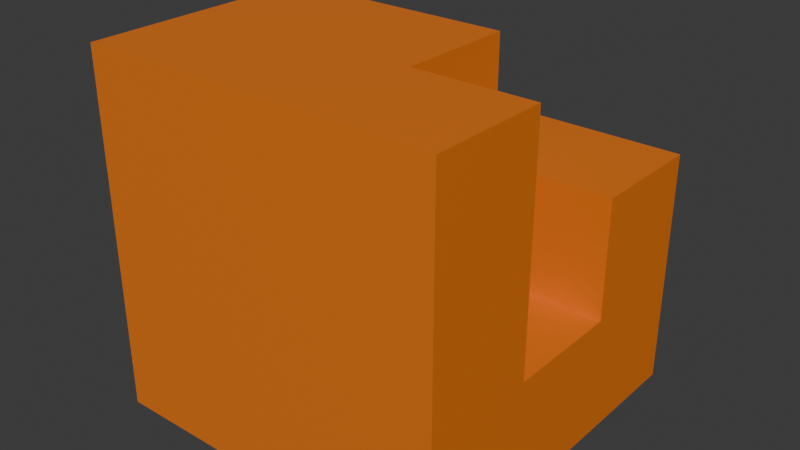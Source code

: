 # Source: structures.blend  (saved by Blender 4.5.91; exported with 4.5.12 LTS)
import bpy
from mathutils import Matrix  # noqa: F401  (used for matrix-valued properties, if any)

bpy.ops.wm.read_factory_settings(use_empty=True)
scene = bpy.context.scene
scene.name = 'cube-tower'

# ---- collections
col_collection = bpy.data.collections.new('Collection'); scene.collection.children.link(col_collection)

# ---- materials (node trees are filled in below, after node groups)
mat_material_001 = bpy.data.materials.new('Material.001')
mat_material_002 = bpy.data.materials.new('Material.002')
mat_material_003 = bpy.data.materials.new('Material.003')
mat_material_004 = bpy.data.materials.new('Material.004')
mat_material_005 = bpy.data.materials.new('Material.005')
mat_material_006 = bpy.data.materials.new('Material.006')
mat_material_007 = bpy.data.materials.new('Material.007')
mat_material_008 = bpy.data.materials.new('Material.008')
mat_material_009 = bpy.data.materials.new('Material.009')
mat_material_010 = bpy.data.materials.new('Material.010')
mat_material_011 = bpy.data.materials.new('Material.011')
mat_material_012 = bpy.data.materials.new('Material.012')
mat_material_013 = bpy.data.materials.new('Material.013')
mat_material_014 = bpy.data.materials.new('Material.014')
mat_material_015 = bpy.data.materials.new('Material.015')
mat_material_016 = bpy.data.materials.new('Material.016')
mat_material_017 = bpy.data.materials.new('Material.017')
mat_material_018 = bpy.data.materials.new('Material.018')
mat_material_019 = bpy.data.materials.new('Material.019')
mat_material_020 = bpy.data.materials.new('Material.020')
mat_material_021 = bpy.data.materials.new('Material.021')
mat_material_022 = bpy.data.materials.new('Material.022')

# ---- material node trees
mat_material_001.use_nodes = True; mat_material_001.node_tree.nodes.clear()
_N = mat_material_001.node_tree.nodes; _L = mat_material_001.node_tree.links
n0 = _N.new('ShaderNodeBsdfPrincipled'); n0.name = 'Principled BSDF'; n0.location = (-200, 100)
n0.inputs[0].default_value = (0.8013, 0.1877, 0.01097, 1.0)
n1 = _N.new('ShaderNodeOutputMaterial'); n1.name = 'Material Output'; n1.location = (200, 100)
_L.new(n0.outputs[0], n1.inputs[0])
n1.is_active_output = True
mat_material_002.use_nodes = True; mat_material_002.node_tree.nodes.clear()
_N = mat_material_002.node_tree.nodes; _L = mat_material_002.node_tree.links
n0 = _N.new('ShaderNodeBsdfPrincipled'); n0.name = 'Principled BSDF'; n0.location = (-200, 100)
n0.inputs[0].default_value = (0.8013, 0.1877, 0.01097, 1.0)
n1 = _N.new('ShaderNodeOutputMaterial'); n1.name = 'Material Output'; n1.location = (200, 100)
_L.new(n0.outputs[0], n1.inputs[0])
n1.is_active_output = True
mat_material_003.use_nodes = True; mat_material_003.node_tree.nodes.clear()
_N = mat_material_003.node_tree.nodes; _L = mat_material_003.node_tree.links
n0 = _N.new('ShaderNodeBsdfPrincipled'); n0.name = 'Principled BSDF'; n0.location = (-200, 100)
n0.inputs[0].default_value = (0.8013, 0.1877, 0.01097, 1.0)
n1 = _N.new('ShaderNodeOutputMaterial'); n1.name = 'Material Output'; n1.location = (200, 100)
_L.new(n0.outputs[0], n1.inputs[0])
n1.is_active_output = True
mat_material_004.use_nodes = True; mat_material_004.node_tree.nodes.clear()
_N = mat_material_004.node_tree.nodes; _L = mat_material_004.node_tree.links
n0 = _N.new('ShaderNodeBsdfPrincipled'); n0.name = 'Principled BSDF'; n0.location = (-200, 100)
n0.inputs[0].default_value = (0.8013, 0.1877, 0.01097, 1.0)
n1 = _N.new('ShaderNodeOutputMaterial'); n1.name = 'Material Output'; n1.location = (200, 100)
_L.new(n0.outputs[0], n1.inputs[0])
n1.is_active_output = True
mat_material_005.use_nodes = True; mat_material_005.node_tree.nodes.clear()
_N = mat_material_005.node_tree.nodes; _L = mat_material_005.node_tree.links
n0 = _N.new('ShaderNodeBsdfPrincipled'); n0.name = 'Principled BSDF'; n0.location = (-200, 100)
n0.inputs[0].default_value = (0.8013, 0.1877, 0.01097, 1.0)
n1 = _N.new('ShaderNodeOutputMaterial'); n1.name = 'Material Output'; n1.location = (200, 100)
_L.new(n0.outputs[0], n1.inputs[0])
n1.is_active_output = True
mat_material_006.use_nodes = True; mat_material_006.node_tree.nodes.clear()
_N = mat_material_006.node_tree.nodes; _L = mat_material_006.node_tree.links
n0 = _N.new('ShaderNodeBsdfPrincipled'); n0.name = 'Principled BSDF'; n0.location = (-200, 100)
n0.inputs[0].default_value = (0.8013, 0.1877, 0.01097, 1.0)
n1 = _N.new('ShaderNodeOutputMaterial'); n1.name = 'Material Output'; n1.location = (200, 100)
_L.new(n0.outputs[0], n1.inputs[0])
n1.is_active_output = True
mat_material_007.use_nodes = True; mat_material_007.node_tree.nodes.clear()
_N = mat_material_007.node_tree.nodes; _L = mat_material_007.node_tree.links
n0 = _N.new('ShaderNodeBsdfPrincipled'); n0.name = 'Principled BSDF'; n0.location = (-200, 100)
n0.inputs[0].default_value = (0.8013, 0.1877, 0.01097, 1.0)
n1 = _N.new('ShaderNodeOutputMaterial'); n1.name = 'Material Output'; n1.location = (200, 100)
_L.new(n0.outputs[0], n1.inputs[0])
n1.is_active_output = True
mat_material_008.use_nodes = True; mat_material_008.node_tree.nodes.clear()
_N = mat_material_008.node_tree.nodes; _L = mat_material_008.node_tree.links
n0 = _N.new('ShaderNodeBsdfPrincipled'); n0.name = 'Principled BSDF'; n0.location = (-200, 100)
n0.inputs[0].default_value = (0.8013, 0.1877, 0.01097, 1.0)
n1 = _N.new('ShaderNodeOutputMaterial'); n1.name = 'Material Output'; n1.location = (200, 100)
_L.new(n0.outputs[0], n1.inputs[0])
n1.is_active_output = True
mat_material_009.use_nodes = True; mat_material_009.node_tree.nodes.clear()
_N = mat_material_009.node_tree.nodes; _L = mat_material_009.node_tree.links
n0 = _N.new('ShaderNodeBsdfPrincipled'); n0.name = 'Principled BSDF'; n0.location = (-200, 100)
n0.inputs[0].default_value = (0.8013, 0.1877, 0.01097, 1.0)
n1 = _N.new('ShaderNodeOutputMaterial'); n1.name = 'Material Output'; n1.location = (200, 100)
_L.new(n0.outputs[0], n1.inputs[0])
n1.is_active_output = True
mat_material_010.use_nodes = True; mat_material_010.node_tree.nodes.clear()
_N = mat_material_010.node_tree.nodes; _L = mat_material_010.node_tree.links
n0 = _N.new('ShaderNodeBsdfPrincipled'); n0.name = 'Principled BSDF'; n0.location = (-200, 100)
n0.inputs[0].default_value = (0.8013, 0.1877, 0.01097, 1.0)
n1 = _N.new('ShaderNodeOutputMaterial'); n1.name = 'Material Output'; n1.location = (200, 100)
_L.new(n0.outputs[0], n1.inputs[0])
n1.is_active_output = True
mat_material_011.use_nodes = True; mat_material_011.node_tree.nodes.clear()
_N = mat_material_011.node_tree.nodes; _L = mat_material_011.node_tree.links
n0 = _N.new('ShaderNodeBsdfPrincipled'); n0.name = 'Principled BSDF'; n0.location = (-200, 100)
n0.inputs[0].default_value = (0.8013, 0.1877, 0.01097, 1.0)
n1 = _N.new('ShaderNodeOutputMaterial'); n1.name = 'Material Output'; n1.location = (200, 100)
_L.new(n0.outputs[0], n1.inputs[0])
n1.is_active_output = True
mat_material_012.use_nodes = True; mat_material_012.node_tree.nodes.clear()
_N = mat_material_012.node_tree.nodes; _L = mat_material_012.node_tree.links
n0 = _N.new('ShaderNodeBsdfPrincipled'); n0.name = 'Principled BSDF'; n0.location = (-200, 100)
n0.inputs[0].default_value = (0.8013, 0.1877, 0.01097, 1.0)
n1 = _N.new('ShaderNodeOutputMaterial'); n1.name = 'Material Output'; n1.location = (200, 100)
_L.new(n0.outputs[0], n1.inputs[0])
n1.is_active_output = True
mat_material_013.use_nodes = True; mat_material_013.node_tree.nodes.clear()
_N = mat_material_013.node_tree.nodes; _L = mat_material_013.node_tree.links
n0 = _N.new('ShaderNodeBsdfPrincipled'); n0.name = 'Principled BSDF'; n0.location = (-200, 100)
n0.inputs[0].default_value = (0.8013, 0.1877, 0.01097, 1.0)
n1 = _N.new('ShaderNodeOutputMaterial'); n1.name = 'Material Output'; n1.location = (200, 100)
_L.new(n0.outputs[0], n1.inputs[0])
n1.is_active_output = True
mat_material_014.use_nodes = True; mat_material_014.node_tree.nodes.clear()
_N = mat_material_014.node_tree.nodes; _L = mat_material_014.node_tree.links
n0 = _N.new('ShaderNodeBsdfPrincipled'); n0.name = 'Principled BSDF'; n0.location = (-200, 100)
n0.inputs[0].default_value = (0.8013, 0.1877, 0.01097, 1.0)
n1 = _N.new('ShaderNodeOutputMaterial'); n1.name = 'Material Output'; n1.location = (200, 100)
_L.new(n0.outputs[0], n1.inputs[0])
n1.is_active_output = True
mat_material_015.use_nodes = True; mat_material_015.node_tree.nodes.clear()
_N = mat_material_015.node_tree.nodes; _L = mat_material_015.node_tree.links
n0 = _N.new('ShaderNodeBsdfPrincipled'); n0.name = 'Principled BSDF'; n0.location = (-200, 100)
n0.inputs[0].default_value = (0.8013, 0.1877, 0.01097, 1.0)
n1 = _N.new('ShaderNodeOutputMaterial'); n1.name = 'Material Output'; n1.location = (200, 100)
_L.new(n0.outputs[0], n1.inputs[0])
n1.is_active_output = True
mat_material_016.use_nodes = True; mat_material_016.node_tree.nodes.clear()
_N = mat_material_016.node_tree.nodes; _L = mat_material_016.node_tree.links
n0 = _N.new('ShaderNodeBsdfPrincipled'); n0.name = 'Principled BSDF'; n0.location = (-200, 100)
n0.inputs[0].default_value = (0.8013, 0.1877, 0.01097, 1.0)
n1 = _N.new('ShaderNodeOutputMaterial'); n1.name = 'Material Output'; n1.location = (200, 100)
_L.new(n0.outputs[0], n1.inputs[0])
n1.is_active_output = True
mat_material_017.use_nodes = True; mat_material_017.node_tree.nodes.clear()
_N = mat_material_017.node_tree.nodes; _L = mat_material_017.node_tree.links
n0 = _N.new('ShaderNodeBsdfPrincipled'); n0.name = 'Principled BSDF'; n0.location = (-200, 100)
n0.inputs[0].default_value = (0.8013, 0.1877, 0.01097, 1.0)
n1 = _N.new('ShaderNodeOutputMaterial'); n1.name = 'Material Output'; n1.location = (200, 100)
_L.new(n0.outputs[0], n1.inputs[0])
n1.is_active_output = True
mat_material_018.use_nodes = True; mat_material_018.node_tree.nodes.clear()
_N = mat_material_018.node_tree.nodes; _L = mat_material_018.node_tree.links
n0 = _N.new('ShaderNodeBsdfPrincipled'); n0.name = 'Principled BSDF'; n0.location = (-200, 100)
n0.inputs[0].default_value = (0.8013, 0.1877, 0.01097, 1.0)
n1 = _N.new('ShaderNodeOutputMaterial'); n1.name = 'Material Output'; n1.location = (200, 100)
_L.new(n0.outputs[0], n1.inputs[0])
n1.is_active_output = True
mat_material_019.use_nodes = True; mat_material_019.node_tree.nodes.clear()
_N = mat_material_019.node_tree.nodes; _L = mat_material_019.node_tree.links
n0 = _N.new('ShaderNodeBsdfPrincipled'); n0.name = 'Principled BSDF'; n0.location = (-200, 100)
n0.inputs[0].default_value = (0.8013, 0.1877, 0.01097, 1.0)
n1 = _N.new('ShaderNodeOutputMaterial'); n1.name = 'Material Output'; n1.location = (200, 100)
_L.new(n0.outputs[0], n1.inputs[0])
n1.is_active_output = True
mat_material_020.use_nodes = True; mat_material_020.node_tree.nodes.clear()
_N = mat_material_020.node_tree.nodes; _L = mat_material_020.node_tree.links
n0 = _N.new('ShaderNodeBsdfPrincipled'); n0.name = 'Principled BSDF'; n0.location = (-200, 100)
n0.inputs[0].default_value = (0.8013, 0.1877, 0.01097, 1.0)
n1 = _N.new('ShaderNodeOutputMaterial'); n1.name = 'Material Output'; n1.location = (200, 100)
_L.new(n0.outputs[0], n1.inputs[0])
n1.is_active_output = True
mat_material_021.use_nodes = True; mat_material_021.node_tree.nodes.clear()
_N = mat_material_021.node_tree.nodes; _L = mat_material_021.node_tree.links
n0 = _N.new('ShaderNodeBsdfPrincipled'); n0.name = 'Principled BSDF'; n0.location = (-200, 100)
n0.inputs[0].default_value = (0.8013, 0.1877, 0.01097, 1.0)
n1 = _N.new('ShaderNodeOutputMaterial'); n1.name = 'Material Output'; n1.location = (200, 100)
_L.new(n0.outputs[0], n1.inputs[0])
n1.is_active_output = True
mat_material_022.use_nodes = True; mat_material_022.node_tree.nodes.clear()
_N = mat_material_022.node_tree.nodes; _L = mat_material_022.node_tree.links
n0 = _N.new('ShaderNodeBsdfPrincipled'); n0.name = 'Principled BSDF'; n0.location = (-200, 100)
n0.inputs[0].default_value = (0.8013, 0.1877, 0.01097, 1.0)
n1 = _N.new('ShaderNodeOutputMaterial'); n1.name = 'Material Output'; n1.location = (200, 100)
_L.new(n0.outputs[0], n1.inputs[0])
n1.is_active_output = True

# ---- world
world_world = bpy.data.worlds.new('World'); scene.world = world_world
world_world.use_nodes = True; world_world.node_tree.nodes.clear()
_N = world_world.node_tree.nodes; _L = world_world.node_tree.links
n0 = _N.new('ShaderNodeOutputWorld'); n0.name = 'World Output'; n0.location = (200, 100)
n1 = _N.new('ShaderNodeBackground'); n1.name = 'Background'; n1.location = (-200, 100)
n1.inputs[0].default_value = (0.05088, 0.05088, 0.05088, 1.0)
_L.new(n1.outputs[0], n0.inputs[0])
n0.is_active_output = True
world_world.color = (0.05088, 0.05088, 0.05088)
world_world.sun_shadow_jitter_overblur = 0.0

# ---- meshes
me_cube_001 = bpy.data.meshes.new('Cube.001')
me_cube_001.from_pydata([(-1.0, -1.0, -1.0), (-1.0, -1.0, 1.0), (-1.0, 1.0, -1.0), (-1.0, 1.0, 1.0), (1.0, -1.0, -1.0), (1.0, -1.0, 1.0), (1.0, 1.0, -1.0), (1.0, 1.0, 1.0)], [], [(0, 1, 3, 2), (2, 3, 7, 6), (6, 7, 5, 4), (4, 5, 1, 0), (2, 6, 4, 0), (7, 3, 1, 5)])
_uv = me_cube_001.uv_layers.new(name='UVMap')
_uv.uv.foreach_set('vector', [0.375, 0.0, 0.625, 0.0, 0.625, 0.25, 0.375, 0.25, 0.375, 0.25, 0.625, 0.25, 0.625, 0.5, 0.375, 0.5, 0.375, 0.5, 0.625, 0.5, 0.625, 0.75, 0.375, 0.75, 0.375, 0.75, 0.625, 0.75, 0.625, 1.0, 0.375, 1.0, 0.125, 0.5, 0.375, 0.5, 0.375, 0.75, 0.125, 0.75, 0.625, 0.5, 0.875, 0.5, 0.875, 0.75, 0.625, 0.75])
me_cube_001.materials.append(mat_material_001)
me_cube_001.update()
me_cube_002 = bpy.data.meshes.new('Cube.002')
me_cube_002.from_pydata([(-1.0, -1.0, -1.0), (-1.0, -1.0, 1.0), (-1.0, 1.0, -1.0), (-1.0, 1.0, 1.0), (1.0, -1.0, -1.0), (1.0, -1.0, 1.0), (1.0, 1.0, -1.0), (1.0, 1.0, 1.0)], [], [(0, 1, 3, 2), (2, 3, 7, 6), (6, 7, 5, 4), (4, 5, 1, 0), (2, 6, 4, 0), (7, 3, 1, 5)])
_uv = me_cube_002.uv_layers.new(name='UVMap')
_uv.uv.foreach_set('vector', [0.375, 0.0, 0.625, 0.0, 0.625, 0.25, 0.375, 0.25, 0.375, 0.25, 0.625, 0.25, 0.625, 0.5, 0.375, 0.5, 0.375, 0.5, 0.625, 0.5, 0.625, 0.75, 0.375, 0.75, 0.375, 0.75, 0.625, 0.75, 0.625, 1.0, 0.375, 1.0, 0.125, 0.5, 0.375, 0.5, 0.375, 0.75, 0.125, 0.75, 0.625, 0.5, 0.875, 0.5, 0.875, 0.75, 0.625, 0.75])
me_cube_002.materials.append(mat_material_002)
me_cube_002.update()
me_cube_003 = bpy.data.meshes.new('Cube.003')
me_cube_003.from_pydata([(-1.0, -1.0, -1.0), (-1.0, -1.0, 1.0), (-1.0, 1.0, -1.0), (-1.0, 1.0, 1.0), (1.0, -1.0, -1.0), (1.0, -1.0, 1.0), (1.0, 1.0, -1.0), (1.0, 1.0, 1.0)], [], [(0, 1, 3, 2), (2, 3, 7, 6), (6, 7, 5, 4), (4, 5, 1, 0), (2, 6, 4, 0), (7, 3, 1, 5)])
_uv = me_cube_003.uv_layers.new(name='UVMap')
_uv.uv.foreach_set('vector', [0.375, 0.0, 0.625, 0.0, 0.625, 0.25, 0.375, 0.25, 0.375, 0.25, 0.625, 0.25, 0.625, 0.5, 0.375, 0.5, 0.375, 0.5, 0.625, 0.5, 0.625, 0.75, 0.375, 0.75, 0.375, 0.75, 0.625, 0.75, 0.625, 1.0, 0.375, 1.0, 0.125, 0.5, 0.375, 0.5, 0.375, 0.75, 0.125, 0.75, 0.625, 0.5, 0.875, 0.5, 0.875, 0.75, 0.625, 0.75])
me_cube_003.materials.append(mat_material_003)
me_cube_003.update()
me_cube_004 = bpy.data.meshes.new('Cube.004')
me_cube_004.from_pydata([(-1.0, -1.0, -1.0), (-1.0, -1.0, 1.0), (-1.0, 1.0, -1.0), (-1.0, 1.0, 1.0), (1.0, -1.0, -1.0), (1.0, -1.0, 1.0), (1.0, 1.0, -1.0), (1.0, 1.0, 1.0)], [], [(0, 1, 3, 2), (2, 3, 7, 6), (6, 7, 5, 4), (4, 5, 1, 0), (2, 6, 4, 0), (7, 3, 1, 5)])
_uv = me_cube_004.uv_layers.new(name='UVMap')
_uv.uv.foreach_set('vector', [0.375, 0.0, 0.625, 0.0, 0.625, 0.25, 0.375, 0.25, 0.375, 0.25, 0.625, 0.25, 0.625, 0.5, 0.375, 0.5, 0.375, 0.5, 0.625, 0.5, 0.625, 0.75, 0.375, 0.75, 0.375, 0.75, 0.625, 0.75, 0.625, 1.0, 0.375, 1.0, 0.125, 0.5, 0.375, 0.5, 0.375, 0.75, 0.125, 0.75, 0.625, 0.5, 0.875, 0.5, 0.875, 0.75, 0.625, 0.75])
me_cube_004.materials.append(mat_material_004)
me_cube_004.update()
me_cube_005 = bpy.data.meshes.new('Cube.005')
me_cube_005.from_pydata([(-1.0, -1.0, -1.0), (-1.0, -1.0, 1.0), (-1.0, 1.0, -1.0), (-1.0, 1.0, 1.0), (1.0, -1.0, -1.0), (1.0, -1.0, 1.0), (1.0, 1.0, -1.0), (1.0, 1.0, 1.0)], [], [(0, 1, 3, 2), (2, 3, 7, 6), (6, 7, 5, 4), (4, 5, 1, 0), (2, 6, 4, 0), (7, 3, 1, 5)])
_uv = me_cube_005.uv_layers.new(name='UVMap')
_uv.uv.foreach_set('vector', [0.375, 0.0, 0.625, 0.0, 0.625, 0.25, 0.375, 0.25, 0.375, 0.25, 0.625, 0.25, 0.625, 0.5, 0.375, 0.5, 0.375, 0.5, 0.625, 0.5, 0.625, 0.75, 0.375, 0.75, 0.375, 0.75, 0.625, 0.75, 0.625, 1.0, 0.375, 1.0, 0.125, 0.5, 0.375, 0.5, 0.375, 0.75, 0.125, 0.75, 0.625, 0.5, 0.875, 0.5, 0.875, 0.75, 0.625, 0.75])
me_cube_005.materials.append(mat_material_005)
me_cube_005.update()
me_cube_006 = bpy.data.meshes.new('Cube.006')
me_cube_006.from_pydata([(-1.0, -1.0, -1.0), (-1.0, -1.0, 1.0), (-1.0, 1.0, -1.0), (-1.0, 1.0, 1.0), (1.0, -1.0, -1.0), (1.0, -1.0, 1.0), (1.0, 1.0, -1.0), (1.0, 1.0, 1.0)], [], [(0, 1, 3, 2), (2, 3, 7, 6), (6, 7, 5, 4), (4, 5, 1, 0), (2, 6, 4, 0), (7, 3, 1, 5)])
_uv = me_cube_006.uv_layers.new(name='UVMap')
_uv.uv.foreach_set('vector', [0.375, 0.0, 0.625, 0.0, 0.625, 0.25, 0.375, 0.25, 0.375, 0.25, 0.625, 0.25, 0.625, 0.5, 0.375, 0.5, 0.375, 0.5, 0.625, 0.5, 0.625, 0.75, 0.375, 0.75, 0.375, 0.75, 0.625, 0.75, 0.625, 1.0, 0.375, 1.0, 0.125, 0.5, 0.375, 0.5, 0.375, 0.75, 0.125, 0.75, 0.625, 0.5, 0.875, 0.5, 0.875, 0.75, 0.625, 0.75])
me_cube_006.materials.append(mat_material_006)
me_cube_006.update()
me_cube_007 = bpy.data.meshes.new('Cube.007')
me_cube_007.from_pydata([(-1.0, -1.0, -1.0), (-1.0, -1.0, 1.0), (-1.0, 1.0, -1.0), (-1.0, 1.0, 1.0), (1.0, -1.0, -1.0), (1.0, -1.0, 1.0), (1.0, 1.0, -1.0), (1.0, 1.0, 1.0)], [], [(0, 1, 3, 2), (2, 3, 7, 6), (6, 7, 5, 4), (4, 5, 1, 0), (2, 6, 4, 0), (7, 3, 1, 5)])
_uv = me_cube_007.uv_layers.new(name='UVMap')
_uv.uv.foreach_set('vector', [0.375, 0.0, 0.625, 0.0, 0.625, 0.25, 0.375, 0.25, 0.375, 0.25, 0.625, 0.25, 0.625, 0.5, 0.375, 0.5, 0.375, 0.5, 0.625, 0.5, 0.625, 0.75, 0.375, 0.75, 0.375, 0.75, 0.625, 0.75, 0.625, 1.0, 0.375, 1.0, 0.125, 0.5, 0.375, 0.5, 0.375, 0.75, 0.125, 0.75, 0.625, 0.5, 0.875, 0.5, 0.875, 0.75, 0.625, 0.75])
me_cube_007.materials.append(mat_material_007)
me_cube_007.update()
me_cube_008 = bpy.data.meshes.new('Cube.008')
me_cube_008.from_pydata([(-1.0, -1.0, -1.0), (-1.0, -1.0, 1.0), (-1.0, 1.0, -1.0), (-1.0, 1.0, 1.0), (1.0, -1.0, -1.0), (1.0, -1.0, 1.0), (1.0, 1.0, -1.0), (1.0, 1.0, 1.0)], [], [(0, 1, 3, 2), (2, 3, 7, 6), (6, 7, 5, 4), (4, 5, 1, 0), (2, 6, 4, 0), (7, 3, 1, 5)])
_uv = me_cube_008.uv_layers.new(name='UVMap')
_uv.uv.foreach_set('vector', [0.375, 0.0, 0.625, 0.0, 0.625, 0.25, 0.375, 0.25, 0.375, 0.25, 0.625, 0.25, 0.625, 0.5, 0.375, 0.5, 0.375, 0.5, 0.625, 0.5, 0.625, 0.75, 0.375, 0.75, 0.375, 0.75, 0.625, 0.75, 0.625, 1.0, 0.375, 1.0, 0.125, 0.5, 0.375, 0.5, 0.375, 0.75, 0.125, 0.75, 0.625, 0.5, 0.875, 0.5, 0.875, 0.75, 0.625, 0.75])
me_cube_008.materials.append(mat_material_008)
me_cube_008.update()
me_cube_009 = bpy.data.meshes.new('Cube.009')
me_cube_009.from_pydata([(-1.0, -1.0, -1.0), (-1.0, -1.0, 1.0), (-1.0, 1.0, -1.0), (-1.0, 1.0, 1.0), (1.0, -1.0, -1.0), (1.0, -1.0, 1.0), (1.0, 1.0, -1.0), (1.0, 1.0, 1.0)], [], [(0, 1, 3, 2), (2, 3, 7, 6), (6, 7, 5, 4), (4, 5, 1, 0), (2, 6, 4, 0), (7, 3, 1, 5)])
_uv = me_cube_009.uv_layers.new(name='UVMap')
_uv.uv.foreach_set('vector', [0.375, 0.0, 0.625, 0.0, 0.625, 0.25, 0.375, 0.25, 0.375, 0.25, 0.625, 0.25, 0.625, 0.5, 0.375, 0.5, 0.375, 0.5, 0.625, 0.5, 0.625, 0.75, 0.375, 0.75, 0.375, 0.75, 0.625, 0.75, 0.625, 1.0, 0.375, 1.0, 0.125, 0.5, 0.375, 0.5, 0.375, 0.75, 0.125, 0.75, 0.625, 0.5, 0.875, 0.5, 0.875, 0.75, 0.625, 0.75])
me_cube_009.materials.append(mat_material_009)
me_cube_009.update()
me_cube_010 = bpy.data.meshes.new('Cube.010')
me_cube_010.from_pydata([(-1.0, -1.0, -1.0), (-1.0, -1.0, 1.0), (-1.0, 1.0, -1.0), (-1.0, 1.0, 1.0), (1.0, -1.0, -1.0), (1.0, -1.0, 1.0), (1.0, 1.0, -1.0), (1.0, 1.0, 1.0)], [], [(0, 1, 3, 2), (2, 3, 7, 6), (6, 7, 5, 4), (4, 5, 1, 0), (2, 6, 4, 0), (7, 3, 1, 5)])
_uv = me_cube_010.uv_layers.new(name='UVMap')
_uv.uv.foreach_set('vector', [0.375, 0.0, 0.625, 0.0, 0.625, 0.25, 0.375, 0.25, 0.375, 0.25, 0.625, 0.25, 0.625, 0.5, 0.375, 0.5, 0.375, 0.5, 0.625, 0.5, 0.625, 0.75, 0.375, 0.75, 0.375, 0.75, 0.625, 0.75, 0.625, 1.0, 0.375, 1.0, 0.125, 0.5, 0.375, 0.5, 0.375, 0.75, 0.125, 0.75, 0.625, 0.5, 0.875, 0.5, 0.875, 0.75, 0.625, 0.75])
me_cube_010.materials.append(mat_material_010)
me_cube_010.update()
me_cube_011 = bpy.data.meshes.new('Cube.011')
me_cube_011.from_pydata([(-1.0, -1.0, -1.0), (-1.0, -1.0, 1.0), (-1.0, 1.0, -1.0), (-1.0, 1.0, 1.0), (1.0, -1.0, -1.0), (1.0, -1.0, 1.0), (1.0, 1.0, -1.0), (1.0, 1.0, 1.0)], [], [(0, 1, 3, 2), (2, 3, 7, 6), (6, 7, 5, 4), (4, 5, 1, 0), (2, 6, 4, 0), (7, 3, 1, 5)])
_uv = me_cube_011.uv_layers.new(name='UVMap')
_uv.uv.foreach_set('vector', [0.375, 0.0, 0.625, 0.0, 0.625, 0.25, 0.375, 0.25, 0.375, 0.25, 0.625, 0.25, 0.625, 0.5, 0.375, 0.5, 0.375, 0.5, 0.625, 0.5, 0.625, 0.75, 0.375, 0.75, 0.375, 0.75, 0.625, 0.75, 0.625, 1.0, 0.375, 1.0, 0.125, 0.5, 0.375, 0.5, 0.375, 0.75, 0.125, 0.75, 0.625, 0.5, 0.875, 0.5, 0.875, 0.75, 0.625, 0.75])
me_cube_011.materials.append(mat_material_011)
me_cube_011.update()
me_cube_012 = bpy.data.meshes.new('Cube.012')
me_cube_012.from_pydata([(-1.0, -1.0, -1.0), (-1.0, -1.0, 1.0), (-1.0, 1.0, -1.0), (-1.0, 1.0, 1.0), (1.0, -1.0, -1.0), (1.0, -1.0, 1.0), (1.0, 1.0, -1.0), (1.0, 1.0, 1.0)], [], [(0, 1, 3, 2), (2, 3, 7, 6), (6, 7, 5, 4), (4, 5, 1, 0), (2, 6, 4, 0), (7, 3, 1, 5)])
_uv = me_cube_012.uv_layers.new(name='UVMap')
_uv.uv.foreach_set('vector', [0.375, 0.0, 0.625, 0.0, 0.625, 0.25, 0.375, 0.25, 0.375, 0.25, 0.625, 0.25, 0.625, 0.5, 0.375, 0.5, 0.375, 0.5, 0.625, 0.5, 0.625, 0.75, 0.375, 0.75, 0.375, 0.75, 0.625, 0.75, 0.625, 1.0, 0.375, 1.0, 0.125, 0.5, 0.375, 0.5, 0.375, 0.75, 0.125, 0.75, 0.625, 0.5, 0.875, 0.5, 0.875, 0.75, 0.625, 0.75])
me_cube_012.materials.append(mat_material_012)
me_cube_012.update()
me_cube_013 = bpy.data.meshes.new('Cube.013')
me_cube_013.from_pydata([(-1.0, -1.0, -1.0), (-1.0, -1.0, 1.0), (-1.0, 1.0, -1.0), (-1.0, 1.0, 1.0), (1.0, -1.0, -1.0), (1.0, -1.0, 1.0), (1.0, 1.0, -1.0), (1.0, 1.0, 1.0)], [], [(0, 1, 3, 2), (2, 3, 7, 6), (6, 7, 5, 4), (4, 5, 1, 0), (2, 6, 4, 0), (7, 3, 1, 5)])
_uv = me_cube_013.uv_layers.new(name='UVMap')
_uv.uv.foreach_set('vector', [0.375, 0.0, 0.625, 0.0, 0.625, 0.25, 0.375, 0.25, 0.375, 0.25, 0.625, 0.25, 0.625, 0.5, 0.375, 0.5, 0.375, 0.5, 0.625, 0.5, 0.625, 0.75, 0.375, 0.75, 0.375, 0.75, 0.625, 0.75, 0.625, 1.0, 0.375, 1.0, 0.125, 0.5, 0.375, 0.5, 0.375, 0.75, 0.125, 0.75, 0.625, 0.5, 0.875, 0.5, 0.875, 0.75, 0.625, 0.75])
me_cube_013.materials.append(mat_material_013)
me_cube_013.update()
me_cube_014 = bpy.data.meshes.new('Cube.014')
me_cube_014.from_pydata([(-1.0, -1.0, -1.0), (-1.0, -1.0, 1.0), (-1.0, 1.0, -1.0), (-1.0, 1.0, 1.0), (1.0, -1.0, -1.0), (1.0, -1.0, 1.0), (1.0, 1.0, -1.0), (1.0, 1.0, 1.0)], [], [(0, 1, 3, 2), (2, 3, 7, 6), (6, 7, 5, 4), (4, 5, 1, 0), (2, 6, 4, 0), (7, 3, 1, 5)])
_uv = me_cube_014.uv_layers.new(name='UVMap')
_uv.uv.foreach_set('vector', [0.375, 0.0, 0.625, 0.0, 0.625, 0.25, 0.375, 0.25, 0.375, 0.25, 0.625, 0.25, 0.625, 0.5, 0.375, 0.5, 0.375, 0.5, 0.625, 0.5, 0.625, 0.75, 0.375, 0.75, 0.375, 0.75, 0.625, 0.75, 0.625, 1.0, 0.375, 1.0, 0.125, 0.5, 0.375, 0.5, 0.375, 0.75, 0.125, 0.75, 0.625, 0.5, 0.875, 0.5, 0.875, 0.75, 0.625, 0.75])
me_cube_014.materials.append(mat_material_014)
me_cube_014.update()
me_cube_015 = bpy.data.meshes.new('Cube.015')
me_cube_015.from_pydata([(-1.0, -1.0, -1.0), (-1.0, -1.0, 1.0), (-1.0, 1.0, -1.0), (-1.0, 1.0, 1.0), (1.0, -1.0, -1.0), (1.0, -1.0, 1.0), (1.0, 1.0, -1.0), (1.0, 1.0, 1.0)], [], [(0, 1, 3, 2), (2, 3, 7, 6), (6, 7, 5, 4), (4, 5, 1, 0), (2, 6, 4, 0), (7, 3, 1, 5)])
_uv = me_cube_015.uv_layers.new(name='UVMap')
_uv.uv.foreach_set('vector', [0.375, 0.0, 0.625, 0.0, 0.625, 0.25, 0.375, 0.25, 0.375, 0.25, 0.625, 0.25, 0.625, 0.5, 0.375, 0.5, 0.375, 0.5, 0.625, 0.5, 0.625, 0.75, 0.375, 0.75, 0.375, 0.75, 0.625, 0.75, 0.625, 1.0, 0.375, 1.0, 0.125, 0.5, 0.375, 0.5, 0.375, 0.75, 0.125, 0.75, 0.625, 0.5, 0.875, 0.5, 0.875, 0.75, 0.625, 0.75])
me_cube_015.materials.append(mat_material_015)
me_cube_015.update()
me_cube_016 = bpy.data.meshes.new('Cube.016')
me_cube_016.from_pydata([(-1.0, -1.0, -1.0), (-1.0, -1.0, 1.0), (-1.0, 1.0, -1.0), (-1.0, 1.0, 1.0), (1.0, -1.0, -1.0), (1.0, -1.0, 1.0), (1.0, 1.0, -1.0), (1.0, 1.0, 1.0)], [], [(0, 1, 3, 2), (2, 3, 7, 6), (6, 7, 5, 4), (4, 5, 1, 0), (2, 6, 4, 0), (7, 3, 1, 5)])
_uv = me_cube_016.uv_layers.new(name='UVMap')
_uv.uv.foreach_set('vector', [0.375, 0.0, 0.625, 0.0, 0.625, 0.25, 0.375, 0.25, 0.375, 0.25, 0.625, 0.25, 0.625, 0.5, 0.375, 0.5, 0.375, 0.5, 0.625, 0.5, 0.625, 0.75, 0.375, 0.75, 0.375, 0.75, 0.625, 0.75, 0.625, 1.0, 0.375, 1.0, 0.125, 0.5, 0.375, 0.5, 0.375, 0.75, 0.125, 0.75, 0.625, 0.5, 0.875, 0.5, 0.875, 0.75, 0.625, 0.75])
me_cube_016.materials.append(mat_material_016)
me_cube_016.update()
me_cube_017 = bpy.data.meshes.new('Cube.017')
me_cube_017.from_pydata([(-1.0, -1.0, -1.0), (-1.0, -1.0, 1.0), (-1.0, 1.0, -1.0), (-1.0, 1.0, 1.0), (1.0, -1.0, -1.0), (1.0, -1.0, 1.0), (1.0, 1.0, -1.0), (1.0, 1.0, 1.0)], [], [(0, 1, 3, 2), (2, 3, 7, 6), (6, 7, 5, 4), (4, 5, 1, 0), (2, 6, 4, 0), (7, 3, 1, 5)])
_uv = me_cube_017.uv_layers.new(name='UVMap')
_uv.uv.foreach_set('vector', [0.375, 0.0, 0.625, 0.0, 0.625, 0.25, 0.375, 0.25, 0.375, 0.25, 0.625, 0.25, 0.625, 0.5, 0.375, 0.5, 0.375, 0.5, 0.625, 0.5, 0.625, 0.75, 0.375, 0.75, 0.375, 0.75, 0.625, 0.75, 0.625, 1.0, 0.375, 1.0, 0.125, 0.5, 0.375, 0.5, 0.375, 0.75, 0.125, 0.75, 0.625, 0.5, 0.875, 0.5, 0.875, 0.75, 0.625, 0.75])
me_cube_017.materials.append(mat_material_017)
me_cube_017.update()
me_cube_018 = bpy.data.meshes.new('Cube.018')
me_cube_018.from_pydata([(-1.0, -1.0, -1.0), (-1.0, -1.0, 1.0), (-1.0, 1.0, -1.0), (-1.0, 1.0, 1.0), (1.0, -1.0, -1.0), (1.0, -1.0, 1.0), (1.0, 1.0, -1.0), (1.0, 1.0, 1.0)], [], [(0, 1, 3, 2), (2, 3, 7, 6), (6, 7, 5, 4), (4, 5, 1, 0), (2, 6, 4, 0), (7, 3, 1, 5)])
_uv = me_cube_018.uv_layers.new(name='UVMap')
_uv.uv.foreach_set('vector', [0.375, 0.0, 0.625, 0.0, 0.625, 0.25, 0.375, 0.25, 0.375, 0.25, 0.625, 0.25, 0.625, 0.5, 0.375, 0.5, 0.375, 0.5, 0.625, 0.5, 0.625, 0.75, 0.375, 0.75, 0.375, 0.75, 0.625, 0.75, 0.625, 1.0, 0.375, 1.0, 0.125, 0.5, 0.375, 0.5, 0.375, 0.75, 0.125, 0.75, 0.625, 0.5, 0.875, 0.5, 0.875, 0.75, 0.625, 0.75])
me_cube_018.materials.append(mat_material_018)
me_cube_018.update()
me_cube_019 = bpy.data.meshes.new('Cube.019')
me_cube_019.from_pydata([(-1.0, -1.0, -1.0), (-1.0, -1.0, 1.0), (-1.0, 1.0, -1.0), (-1.0, 1.0, 1.0), (1.0, -1.0, -1.0), (1.0, -1.0, 1.0), (1.0, 1.0, -1.0), (1.0, 1.0, 1.0)], [], [(0, 1, 3, 2), (2, 3, 7, 6), (6, 7, 5, 4), (4, 5, 1, 0), (2, 6, 4, 0), (7, 3, 1, 5)])
_uv = me_cube_019.uv_layers.new(name='UVMap')
_uv.uv.foreach_set('vector', [0.375, 0.0, 0.625, 0.0, 0.625, 0.25, 0.375, 0.25, 0.375, 0.25, 0.625, 0.25, 0.625, 0.5, 0.375, 0.5, 0.375, 0.5, 0.625, 0.5, 0.625, 0.75, 0.375, 0.75, 0.375, 0.75, 0.625, 0.75, 0.625, 1.0, 0.375, 1.0, 0.125, 0.5, 0.375, 0.5, 0.375, 0.75, 0.125, 0.75, 0.625, 0.5, 0.875, 0.5, 0.875, 0.75, 0.625, 0.75])
me_cube_019.materials.append(mat_material_019)
me_cube_019.update()
me_cube_020 = bpy.data.meshes.new('Cube.020')
me_cube_020.from_pydata([(-1.0, -1.0, -1.0), (-1.0, -1.0, 1.0), (-1.0, 1.0, -1.0), (-1.0, 1.0, 1.0), (1.0, -1.0, -1.0), (1.0, -1.0, 1.0), (1.0, 1.0, -1.0), (1.0, 1.0, 1.0)], [], [(0, 1, 3, 2), (2, 3, 7, 6), (6, 7, 5, 4), (4, 5, 1, 0), (2, 6, 4, 0), (7, 3, 1, 5)])
_uv = me_cube_020.uv_layers.new(name='UVMap')
_uv.uv.foreach_set('vector', [0.375, 0.0, 0.625, 0.0, 0.625, 0.25, 0.375, 0.25, 0.375, 0.25, 0.625, 0.25, 0.625, 0.5, 0.375, 0.5, 0.375, 0.5, 0.625, 0.5, 0.625, 0.75, 0.375, 0.75, 0.375, 0.75, 0.625, 0.75, 0.625, 1.0, 0.375, 1.0, 0.125, 0.5, 0.375, 0.5, 0.375, 0.75, 0.125, 0.75, 0.625, 0.5, 0.875, 0.5, 0.875, 0.75, 0.625, 0.75])
me_cube_020.materials.append(mat_material_020)
me_cube_020.update()
me_cube_021 = bpy.data.meshes.new('Cube.021')
me_cube_021.from_pydata([(-1.0, -1.0, -1.0), (-1.0, -1.0, 1.0), (-1.0, 1.0, -1.0), (-1.0, 1.0, 1.0), (1.0, -1.0, -1.0), (1.0, -1.0, 1.0), (1.0, 1.0, -1.0), (1.0, 1.0, 1.0)], [], [(0, 1, 3, 2), (2, 3, 7, 6), (6, 7, 5, 4), (4, 5, 1, 0), (2, 6, 4, 0), (7, 3, 1, 5)])
_uv = me_cube_021.uv_layers.new(name='UVMap')
_uv.uv.foreach_set('vector', [0.375, 0.0, 0.625, 0.0, 0.625, 0.25, 0.375, 0.25, 0.375, 0.25, 0.625, 0.25, 0.625, 0.5, 0.375, 0.5, 0.375, 0.5, 0.625, 0.5, 0.625, 0.75, 0.375, 0.75, 0.375, 0.75, 0.625, 0.75, 0.625, 1.0, 0.375, 1.0, 0.125, 0.5, 0.375, 0.5, 0.375, 0.75, 0.125, 0.75, 0.625, 0.5, 0.875, 0.5, 0.875, 0.75, 0.625, 0.75])
me_cube_021.materials.append(mat_material_021)
me_cube_021.update()
me_cube_022 = bpy.data.meshes.new('Cube.022')
me_cube_022.from_pydata([(-1.0, -1.0, -1.0), (-1.0, -1.0, 1.0), (-1.0, 1.0, -1.0), (-1.0, 1.0, 1.0), (1.0, -1.0, -1.0), (1.0, -1.0, 1.0), (1.0, 1.0, -1.0), (1.0, 1.0, 1.0)], [], [(0, 1, 3, 2), (2, 3, 7, 6), (6, 7, 5, 4), (4, 5, 1, 0), (2, 6, 4, 0), (7, 3, 1, 5)])
_uv = me_cube_022.uv_layers.new(name='UVMap')
_uv.uv.foreach_set('vector', [0.375, 0.0, 0.625, 0.0, 0.625, 0.25, 0.375, 0.25, 0.375, 0.25, 0.625, 0.25, 0.625, 0.5, 0.375, 0.5, 0.375, 0.5, 0.625, 0.5, 0.625, 0.75, 0.375, 0.75, 0.375, 0.75, 0.625, 0.75, 0.625, 1.0, 0.375, 1.0, 0.125, 0.5, 0.375, 0.5, 0.375, 0.75, 0.125, 0.75, 0.625, 0.5, 0.875, 0.5, 0.875, 0.75, 0.625, 0.75])
me_cube_022.materials.append(mat_material_022)
me_cube_022.update()

# ---- objects
ob_cube = bpy.data.objects.new('Cube', me_cube_001)
ob_cube_001 = bpy.data.objects.new('Cube.001', me_cube_002)
ob_cube_002 = bpy.data.objects.new('Cube.002', me_cube_003)
ob_cube_003 = bpy.data.objects.new('Cube.003', me_cube_004)
ob_cube_004 = bpy.data.objects.new('Cube.004', me_cube_005)
ob_cube_005 = bpy.data.objects.new('Cube.005', me_cube_006)
ob_cube_006 = bpy.data.objects.new('Cube.006', me_cube_007)
ob_cube_007 = bpy.data.objects.new('Cube.007', me_cube_008)
ob_cube_008 = bpy.data.objects.new('Cube.008', me_cube_009)
ob_cube_009 = bpy.data.objects.new('Cube.009', me_cube_010)
ob_cube_010 = bpy.data.objects.new('Cube.010', me_cube_011)
ob_cube_011 = bpy.data.objects.new('Cube.011', me_cube_012)
ob_cube_012 = bpy.data.objects.new('Cube.012', me_cube_013)
ob_cube_013 = bpy.data.objects.new('Cube.013', me_cube_014)
ob_cube_014 = bpy.data.objects.new('Cube.014', me_cube_015)
ob_cube_015 = bpy.data.objects.new('Cube.015', me_cube_016)
ob_cube_016 = bpy.data.objects.new('Cube.016', me_cube_017)
ob_cube_017 = bpy.data.objects.new('Cube.017', me_cube_018)
ob_cube_018 = bpy.data.objects.new('Cube.018', me_cube_019)
ob_cube_019 = bpy.data.objects.new('Cube.019', me_cube_020)
ob_cube_020 = bpy.data.objects.new('Cube.020', me_cube_021)
ob_cube_021 = bpy.data.objects.new('Cube.021', me_cube_022)

# ---- transforms, parenting, visibility, modifiers, constraints
ob_cube.location = (0.0, 1.0, 0.5)
ob_cube.scale = (0.5, 0.5, 0.5)
ob_cube_001.location = (0.0, 0.0, 0.5)
ob_cube_001.scale = (0.5, 0.5, 0.5)
ob_cube_002.location = (1.0, 0.0, 0.5)
ob_cube_002.scale = (0.5, 0.5, 0.5)
ob_cube_003.location = (0.0, -1.0, 0.5)
ob_cube_003.scale = (0.5, 0.5, 0.5)
ob_cube_004.location = (-1.0, 0.0, 0.5)
ob_cube_004.scale = (0.5, 0.5, 0.5)
ob_cube_005.location = (-1.0, 1.0, 0.5)
ob_cube_005.scale = (0.5, 0.5, 0.5)
ob_cube_006.location = (-1.0, -1.0, 0.5)
ob_cube_006.scale = (0.5, 0.5, 0.5)
ob_cube_007.location = (1.0, -1.0, 0.5)
ob_cube_007.scale = (0.5, 0.5, 0.5)
ob_cube_008.location = (1.0, 1.0, 0.5)
ob_cube_008.scale = (0.5, 0.5, 0.5)
ob_cube_009.location = (0.0, 0.0, 1.5)
ob_cube_009.scale = (0.5, 0.5, 0.5)
ob_cube_010.location = (0.0, 0.0, 2.5)
ob_cube_010.scale = (0.5, 0.5, 0.5)
ob_cube_011.location = (-1.0, 0.0, 1.5)
ob_cube_011.scale = (0.5, 0.5, 0.5)
ob_cube_012.location = (-1.0, 0.0, 2.5)
ob_cube_012.scale = (0.5, 0.5, 0.5)
ob_cube_013.location = (1.0, 1.0, 1.5)
ob_cube_013.scale = (0.5, 0.5, 0.5)
ob_cube_014.location = (-1.0, 1.0, 1.5)
ob_cube_014.scale = (0.5, 0.5, 0.5)
ob_cube_015.location = (0.0, 1.0, 1.5)
ob_cube_015.scale = (0.5, 0.5, 0.5)
ob_cube_016.location = (1.0, -1.0, 1.5)
ob_cube_016.scale = (0.5, 0.5, 0.5)
ob_cube_017.location = (-1.0, -1.0, 1.5)
ob_cube_017.scale = (0.5, 0.5, 0.5)
ob_cube_018.location = (0.0, -1.0, 1.5)
ob_cube_018.scale = (0.5, 0.5, 0.5)
ob_cube_019.location = (0.0, -1.0, 2.5)
ob_cube_019.scale = (0.5, 0.5, 0.5)
ob_cube_020.location = (-1.0, -1.0, 2.5)
ob_cube_020.scale = (0.5, 0.5, 0.5)
ob_cube_021.location = (1.0, -1.0, 2.5)
ob_cube_021.scale = (0.5, 0.5, 0.5)

# ---- collection membership
col_collection.objects.link(ob_cube)
col_collection.objects.link(ob_cube_001)
col_collection.objects.link(ob_cube_002)
col_collection.objects.link(ob_cube_003)
col_collection.objects.link(ob_cube_004)
col_collection.objects.link(ob_cube_005)
col_collection.objects.link(ob_cube_006)
col_collection.objects.link(ob_cube_007)
col_collection.objects.link(ob_cube_008)
col_collection.objects.link(ob_cube_009)
col_collection.objects.link(ob_cube_010)
col_collection.objects.link(ob_cube_011)
col_collection.objects.link(ob_cube_012)
col_collection.objects.link(ob_cube_013)
col_collection.objects.link(ob_cube_014)
col_collection.objects.link(ob_cube_015)
col_collection.objects.link(ob_cube_016)
col_collection.objects.link(ob_cube_017)
col_collection.objects.link(ob_cube_018)
col_collection.objects.link(ob_cube_019)
col_collection.objects.link(ob_cube_020)
col_collection.objects.link(ob_cube_021)

# ---- scene / render settings (as saved in the file)
scene.frame_start = 1; scene.frame_end = 250; scene.frame_set(1)
scene.render.engine = 'BLENDER_EEVEE_NEXT'
bpy.context.view_layer.update()

# ---- added for rendering (the .blend has no active camera and no usable light): camera, sun
cam_auto = bpy.data.cameras.new('AutoCamera')
cam_auto.lens = 50.0
cam_auto.sensor_width = 36.0
cam_auto.clip_end = 1000.0
ob_auto_camera = bpy.data.objects.new('AutoCamera', cam_auto)
scene.collection.objects.link(ob_auto_camera)
ob_auto_camera.location = (4.80761, -5.76913, 5.34609)
ob_auto_camera.rotation_euler = (1.09748, -7.21219e-08, 0.694738)
scene.camera = ob_auto_camera
light_auto_sun = bpy.data.lights.new('AutoSun', 'SUN')
light_auto_sun.energy = 3.0
light_auto_sun.angle = 0.0523599
ob_auto_sun = bpy.data.objects.new('AutoSun', light_auto_sun)
scene.collection.objects.link(ob_auto_sun)
ob_auto_sun.rotation_euler = (0.872665, 0.174533, 0.523599)
bpy.context.view_layer.update()
